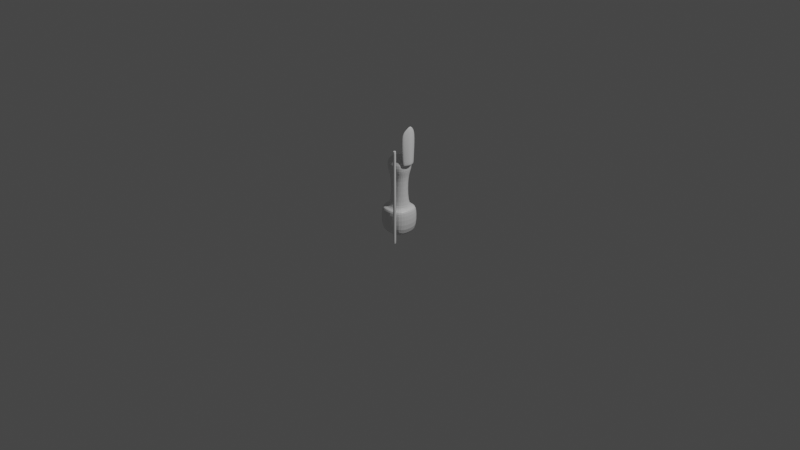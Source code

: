 # Source: Bishop.blend  (saved by Blender 2.83.19; exported with 4.5.12 LTS)
import bpy
from mathutils import Matrix  # noqa: F401  (used for matrix-valued properties, if any)

bpy.ops.wm.read_factory_settings(use_empty=True)
scene = bpy.context.scene
scene.name = 'Scene'

# ---- collections
col_collection = bpy.data.collections.new('Collection'); scene.collection.children.link(col_collection)

# ---- materials (node trees are filled in below, after node groups)
mat_material = bpy.data.materials.new('Material')
mat_material.alpha_threshold = 0.0
mat_material.use_transparent_shadow = False
mat_material.line_color = (0.0, 0.0, 0.0, 1.0)

# ---- material node trees
mat_material.use_nodes = True; mat_material.node_tree.nodes.clear()
_N = mat_material.node_tree.nodes; _L = mat_material.node_tree.links
n0 = _N.new('ShaderNodeOutputMaterial'); n0.name = 'Material Output'; n0.location = (300, 300)
n1 = _N.new('ShaderNodeBsdfPrincipled'); n1.name = 'Principled BSDF'; n1.location = (10, 300)
n1.distribution = 'GGX'
n1.subsurface_method = 'BURLEY'
n1.inputs[2].default_value = 0.4
n1.inputs[3].default_value = 1.45
n1.inputs[27].default_value = (0.0, 0.0, 0.0, 1.0)
n1.inputs[28].default_value = 1.0
_L.new(n1.outputs[0], n0.inputs[0])
n0.is_active_output = True

# ---- world
world_world = bpy.data.worlds.new('World'); scene.world = world_world
world_world.use_nodes = True; world_world.node_tree.nodes.clear()
_N = world_world.node_tree.nodes; _L = world_world.node_tree.links
n0 = _N.new('ShaderNodeOutputWorld'); n0.name = 'World Output'; n0.location = (300, 300)
n1 = _N.new('ShaderNodeBackground'); n1.name = 'Background'; n1.location = (10, 300)
n1.inputs[0].default_value = (0.05088, 0.05088, 0.05088, 1.0)
_L.new(n1.outputs[0], n0.inputs[0])
n0.is_active_output = True
world_world.color = (0.05088, 0.05088, 0.05088)
world_world.use_sun_shadow = False
world_world.sun_shadow_jitter_overblur = 0.0

# ---- cameras
cam_camera = bpy.data.cameras.new('Camera')
cam_camera.clip_end = 100.0
cam_camera.ortho_scale = 7.314

# ---- lights
light_light = bpy.data.lights.new('Light', 'POINT')
light_light.transmission_factor = 0.0
light_light.energy = 1000.0
light_light.shadow_soft_size = 0.1
light_light.shadow_maximum_resolution = 0.006
light_light.use_absolute_resolution = True

# ---- meshes
me_cube = bpy.data.meshes.new('Cube')
me_cube.from_pydata([(1.0, 1.0, 1.0), (1.0, 1.0, -1.0), (1.0, -1.0, 1.0), (1.0, -1.0, -1.0), (-1.0, 1.0, 1.0), (-1.0, 1.0, -1.0), (-1.0, -1.0, 1.0), (-1.0, -1.0, -1.0), (0.7939, -0.7939, 1.0), (-0.7939, -0.7939, 1.0), (0.7939, 0.7939, 1.0), (-0.7939, 0.7939, 1.0), (0.5416, -0.4925, 1.271), (-0.352, -0.4925, 1.271), (0.5416, 0.4011, 1.271), (-0.352, 0.4011, 1.271), (0.5416, -0.4925, 3.396), (-0.352, -0.4925, 3.396), (0.5416, 0.4011, 3.396), (-0.352, 0.4011, 3.396), (0.7602, -0.7111, 3.832), (-0.5706, -0.7111, 3.832), (0.7602, 0.6197, 3.832), (-0.5706, 0.6197, 3.832), (0.7602, -0.7111, 4.899), (-0.5706, -0.7111, 4.899), (0.7602, 0.6197, 4.899), (-0.5706, 0.6197, 4.899), (-1.259, 0.0, -1.0), (1.201, 0.0, 1.0), (-1.259, 0.0, 1.0), (1.201, 0.0, -1.0), (0.9946, 0.0, 1.0), (-1.053, 0.0, 1.0), (0.7423, -0.04569, 1.271), (-0.6114, -0.04569, 1.271), (0.7423, -0.04569, 3.396), (-0.6114, -0.04569, 3.396), (0.9609, -0.04569, 3.832), (-0.8301, -0.04569, 3.832), (0.9609, -0.04569, 4.899), (-0.8301, -0.04569, 4.899), (0.0, 1.116, -1.0), (0.0, -1.19, 1.0), (0.0, -1.19, -1.0), (0.0, 1.116, 1.0), (0.0, -0.9839, 1.0), (0.0, 0.9102, 1.0), (0.0948, -0.6825, 1.271), (0.0948, 0.5174, 1.271), (0.0948, -0.6825, 3.396), (0.0948, 0.5174, 3.396), (0.0948, -0.9012, 3.832), (0.0948, 0.736, 3.832), (0.0948, -0.9012, 4.899), (0.0948, 0.736, 4.899), (0.0, 0.0, -1.0), (1.098, -1.36, -1.027), (1.098, -1.36, 5.846), (1.118, -1.362, -1.027), (1.118, -1.362, 5.846), (1.136, -1.368, -1.027), (1.136, -1.368, 5.846), (1.154, -1.377, -1.027), (1.154, -1.377, 5.846), (1.169, -1.389, -1.027), (1.169, -1.389, 5.846), (1.181, -1.405, -1.027), (1.181, -1.405, 5.846), (1.191, -1.422, -1.027), (1.191, -1.422, 5.846), (1.196, -1.441, -1.027), (1.196, -1.441, 5.846), (1.198, -1.46, -1.027), (1.198, -1.46, 5.846), (1.196, -1.48, -1.027), (1.196, -1.48, 5.846), (1.191, -1.498, -1.027), (1.191, -1.498, 5.846), (1.181, -1.516, -1.027), (1.181, -1.516, 5.846), (1.169, -1.531, -1.027), (1.169, -1.531, 5.846), (1.154, -1.543, -1.027), (1.154, -1.543, 5.846), (1.136, -1.552, -1.027), (1.136, -1.552, 5.846), (1.118, -1.558, -1.027), (1.118, -1.558, 5.846), (1.098, -1.56, -1.027), (1.098, -1.56, 5.846), (1.079, -1.558, -1.027), (1.079, -1.558, 5.846), (1.06, -1.552, -1.027), (1.06, -1.552, 5.846), (1.043, -1.543, -1.027), (1.043, -1.543, 5.846), (1.027, -1.531, -1.027), (1.027, -1.531, 5.846), (1.015, -1.516, -1.027), (1.015, -1.516, 5.846), (1.006, -1.498, -1.027), (1.006, -1.498, 5.846), (1.0, -1.48, -1.027), (1.0, -1.48, 5.846), (0.9982, -1.46, -1.027), (0.9982, -1.46, 5.846), (1.0, -1.441, -1.027), (1.0, -1.441, 5.846), (1.006, -1.422, -1.027), (1.006, -1.422, 5.846), (1.015, -1.405, -1.027), (1.015, -1.405, 5.846), (1.027, -1.389, -1.027), (1.027, -1.389, 5.846), (1.043, -1.377, -1.027), (1.043, -1.377, 5.846), (1.06, -1.368, -1.027), (1.06, -1.368, 5.846), (1.079, -1.362, -1.027), (1.079, -1.362, 5.846), (0.7763, -0.4927, 4.364), (0.7763, -0.6562, 6.658), (0.7763, 0.471, 4.364), (0.7763, 0.6127, 6.583), (0.9492, -0.4927, 4.364), (0.9492, -0.6562, 6.684), (0.9492, 0.471, 4.364), (0.9492, 0.6127, 6.609), (1.012, -0.02221, 4.364), (1.012, -0.02171, 7.358), (1.185, -0.02169, 4.364), (1.185, -0.02171, 7.39), (0.9317, -0.25, 4.364), (1.104, -0.3389, 7.09), (0.9317, -0.3389, 7.069), (1.104, -0.253, 4.364), (0.9317, 0.2955, 7.024), (1.104, 0.2089, 4.364), (0.9317, 0.2055, 4.364), (1.104, 0.2955, 7.048), (1.098, -1.36, -0.9004), (1.118, -1.362, -0.9004), (1.136, -1.368, -0.9004), (1.154, -1.377, -0.9004), (1.169, -1.389, -0.9004), (1.181, -1.405, -0.9004), (1.191, -1.422, -0.9004), (1.196, -1.441, -0.9004), (1.198, -1.46, -0.9004), (1.196, -1.48, -0.9004), (1.191, -1.498, -0.9004), (1.181, -1.516, -0.9004), (1.169, -1.531, -0.9004), (1.154, -1.543, -0.9004), (1.136, -1.552, -0.9004), (1.118, -1.558, -0.9004), (1.098, -1.56, -0.9004), (1.079, -1.558, -0.9004), (1.06, -1.552, -0.9004), (1.043, -1.543, -0.9004), (1.027, -1.531, -0.9004), (1.015, -1.516, -0.9004), (1.006, -1.498, -0.9004), (1.0, -1.48, -0.9004), (0.9982, -1.46, -0.9004), (1.0, -1.441, -0.9004), (1.006, -1.422, -0.9004), (1.015, -1.405, -0.9004), (1.027, -1.389, -0.9004), (1.043, -1.377, -0.9004), (1.06, -1.368, -0.9004), (1.079, -1.362, -0.9004), (1.098, -1.36, 5.75), (1.118, -1.362, 5.75), (1.136, -1.368, 5.75), (1.154, -1.377, 5.75), (1.169, -1.389, 5.75), (1.181, -1.405, 5.75), (1.191, -1.422, 5.75), (1.196, -1.441, 5.75), (1.198, -1.46, 5.75), (1.196, -1.48, 5.75), (1.191, -1.498, 5.75), (1.181, -1.516, 5.75), (1.169, -1.531, 5.75), (1.154, -1.543, 5.75), (1.136, -1.552, 5.75), (1.118, -1.558, 5.75), (1.098, -1.56, 5.75), (1.079, -1.558, 5.75), (1.06, -1.552, 5.75), (1.043, -1.543, 5.75), (1.027, -1.531, 5.75), (1.015, -1.516, 5.75), (1.006, -1.498, 5.75), (1.0, -1.48, 5.75), (0.9982, -1.46, 5.75), (1.0, -1.441, 5.75), (1.006, -1.422, 5.75), (1.015, -1.405, 5.75), (1.027, -1.389, 5.75), (1.043, -1.377, 5.75), (1.06, -1.368, 5.75), (1.079, -1.362, 5.75), (0.7972, -0.5154, 4.551), (0.7972, 0.4821, 4.517), (0.9516, 0.4821, 4.529), (0.9516, -0.5154, 4.562), (1.162, -0.02148, 4.878), (1.008, -0.02171, 4.863), (0.936, -0.2653, 4.734), (1.09, -0.2666, 4.744), (1.09, 0.2233, 4.725), (0.936, 0.2218, 4.714)], [], [(45, 4, 11, 47), (44, 43, 6, 7), (28, 30, 4, 5), (56, 31, 3, 44), (31, 29, 2, 3), (42, 45, 0, 1), (46, 8, 12, 48), (43, 2, 8, 46), (30, 6, 9, 33), (29, 0, 10, 32), (49, 15, 19, 51), (47, 11, 15, 49), (32, 10, 14, 34), (33, 9, 13, 35), (37, 17, 21, 39), (34, 14, 18, 36), (35, 13, 17, 37), (48, 12, 16, 50), (53, 23, 27, 55), (50, 16, 20, 52), (51, 19, 23, 53), (36, 18, 22, 38), (38, 22, 26, 40), (39, 21, 25, 41), (52, 20, 24, 54), (23, 39, 41, 27), (20, 38, 40, 24), (55, 27, 41, 25, 54, 24, 40, 26), (16, 36, 38, 20), (15, 35, 37, 19), (12, 34, 36, 16), (19, 37, 39, 23), (11, 33, 35, 15), (8, 32, 34, 12), (2, 29, 32, 8), (4, 30, 33, 11), (1, 0, 29, 31), (42, 1, 31, 56), (7, 6, 30, 28), (5, 42, 56, 28), (21, 52, 54, 25), (18, 51, 53, 22), (17, 50, 52, 21), (22, 53, 55, 26), (13, 48, 50, 17), (10, 47, 49, 14), (14, 49, 51, 18), (6, 43, 46, 9), (9, 46, 48, 13), (5, 4, 45, 42), (28, 56, 44, 7), (3, 2, 43, 44), (0, 45, 47, 10), (173, 58, 60, 174), (174, 60, 62, 175), (175, 62, 64, 176), (176, 64, 66, 177), (177, 66, 68, 178), (178, 68, 70, 179), (179, 70, 72, 180), (180, 72, 74, 181), (181, 74, 76, 182), (182, 76, 78, 183), (183, 78, 80, 184), (184, 80, 82, 185), (185, 82, 84, 186), (186, 84, 86, 187), (187, 86, 88, 188), (188, 88, 90, 189), (189, 90, 92, 190), (190, 92, 94, 191), (191, 94, 96, 192), (192, 96, 98, 193), (193, 98, 100, 194), (194, 100, 102, 195), (195, 102, 104, 196), (196, 104, 106, 197), (197, 106, 108, 198), (198, 108, 110, 199), (199, 110, 112, 200), (200, 112, 114, 201), (201, 114, 116, 202), (202, 116, 118, 203), (60, 58, 120, 118, 116, 114, 112, 110, 108, 106, 104, 102, 100, 98, 96, 94, 92, 90, 88, 86, 84, 82, 80, 78, 76, 74, 72, 70, 68, 66, 64, 62), (203, 118, 120, 204), (204, 120, 58, 173), (57, 59, 61, 63, 65, 67, 69, 71, 73, 75, 77, 79, 81, 83, 85, 87, 89, 91, 93, 95, 97, 99, 101, 103, 105, 107, 109, 111, 113, 115, 117, 119), (214, 137, 124, 206), (206, 124, 128, 207), (212, 134, 126, 208), (208, 126, 122, 205), (133, 136, 125, 121), (134, 135, 122, 126), (140, 137, 130, 132), (139, 138, 131, 129), (213, 140, 132, 209), (211, 135, 130, 210), (205, 122, 135, 211), (132, 130, 135, 134), (129, 131, 136, 133), (209, 132, 134, 212), (207, 128, 140, 213), (123, 127, 138, 139), (128, 124, 137, 140), (210, 130, 137, 214), (119, 172, 141, 57), (117, 171, 172, 119), (115, 170, 171, 117), (113, 169, 170, 115), (111, 168, 169, 113), (109, 167, 168, 111), (107, 166, 167, 109), (105, 165, 166, 107), (103, 164, 165, 105), (101, 163, 164, 103), (99, 162, 163, 101), (97, 161, 162, 99), (95, 160, 161, 97), (93, 159, 160, 95), (91, 158, 159, 93), (89, 157, 158, 91), (87, 156, 157, 89), (85, 155, 156, 87), (83, 154, 155, 85), (81, 153, 154, 83), (79, 152, 153, 81), (77, 151, 152, 79), (75, 150, 151, 77), (73, 149, 150, 75), (71, 148, 149, 73), (69, 147, 148, 71), (67, 146, 147, 69), (65, 145, 146, 67), (63, 144, 145, 65), (61, 143, 144, 63), (59, 142, 143, 61), (57, 141, 142, 59), (172, 204, 173, 141), (171, 203, 204, 172), (170, 202, 203, 171), (169, 201, 202, 170), (168, 200, 201, 169), (167, 199, 200, 168), (166, 198, 199, 167), (165, 197, 198, 166), (164, 196, 197, 165), (163, 195, 196, 164), (162, 194, 195, 163), (161, 193, 194, 162), (160, 192, 193, 161), (159, 191, 192, 160), (158, 190, 191, 159), (157, 189, 190, 158), (156, 188, 189, 157), (155, 187, 188, 156), (154, 186, 187, 155), (153, 185, 186, 154), (152, 184, 185, 153), (151, 183, 184, 152), (150, 182, 183, 151), (149, 181, 182, 150), (148, 180, 181, 149), (147, 179, 180, 148), (146, 178, 179, 147), (145, 177, 178, 146), (144, 176, 177, 145), (143, 175, 176, 144), (142, 174, 175, 143), (141, 173, 174, 142), (129, 210, 214, 139), (127, 207, 213, 138), (131, 209, 212, 136), (121, 205, 211, 133), (133, 211, 210, 129), (138, 213, 209, 131), (125, 208, 205, 121), (136, 212, 208, 125), (123, 206, 207, 127), (139, 214, 206, 123)])
_uv = me_cube.uv_layers.new(name='UVMap')
_uv.uv.foreach_set('vector', [0.625, 0.375, 0.625, 0.25, 0.625, 0.25, 0.625, 0.375, 0.375, 0.875, 0.625, 0.875, 0.625, 1.0, 0.375, 1.0, 0.375, 0.125, 0.625, 0.125, 0.625, 0.25, 0.375, 0.25, 0.25, 0.625, 0.375, 0.625, 0.375, 0.75, 0.25, 0.75, 0.375, 0.625, 0.625, 0.625, 0.625, 0.75, 0.375, 0.75, 0.375, 0.375, 0.625, 0.375, 0.625, 0.5, 0.375, 0.5, 0.625, 0.875, 0.625, 0.75, 0.625, 0.75, 0.625, 0.875, 0.625, 0.875, 0.625, 0.75, 0.625, 0.75, 0.625, 0.875, 0.625, 0.125, 0.625, 0.0, 0.625, 0.0, 0.625, 0.125, 0.625, 0.625, 0.625, 0.5, 0.625, 0.5, 0.625, 0.625, 0.625, 0.375, 0.625, 0.25, 0.625, 0.25, 0.625, 0.375, 0.625, 0.375, 0.625, 0.25, 0.625, 0.25, 0.625, 0.375, 0.625, 0.625, 0.625, 0.5, 0.625, 0.5, 0.625, 0.625, 0.625, 0.125, 0.625, 0.0, 0.625, 0.0, 0.625, 0.125, 0.625, 0.125, 0.625, 0.0, 0.625, 0.0, 0.625, 0.125, 0.625, 0.625, 0.625, 0.5, 0.625, 0.5, 0.625, 0.625, 0.625, 0.125, 0.625, 0.0, 0.625, 0.0, 0.625, 0.125, 0.625, 0.875, 0.625, 0.75, 0.625, 0.75, 0.625, 0.875, 0.625, 0.375, 0.625, 0.25, 0.625, 0.25, 0.625, 0.375, 0.625, 0.875, 0.625, 0.75, 0.625, 0.75, 0.625, 0.875, 0.625, 0.375, 0.625, 0.25, 0.625, 0.25, 0.625, 0.375, 0.625, 0.625, 0.625, 0.5, 0.625, 0.5, 0.625, 0.625, 0.625, 0.625, 0.625, 0.5, 0.625, 0.5, 0.625, 0.625, 0.625, 0.125, 0.625, 0.0, 0.625, 0.0, 0.625, 0.125, 0.625, 0.875, 0.625, 0.75, 0.625, 0.75, 0.625, 0.875, 0.625, 0.25, 0.625, 0.125, 0.625, 0.125, 0.625, 0.25, 0.625, 0.75, 0.625, 0.625, 0.625, 0.625, 0.625, 0.75, 0.625, 0.375, 0.625, 0.25, 0.625, 0.125, 0.625, 1.0, 0.625, 0.875, 0.625, 0.75, 0.625, 0.625, 0.625, 0.5, 0.625, 0.75, 0.625, 0.625, 0.625, 0.625, 0.625, 0.75, 0.625, 0.25, 0.625, 0.125, 0.625, 0.125, 0.625, 0.25, 0.625, 0.75, 0.625, 0.625, 0.625, 0.625, 0.625, 0.75, 0.625, 0.25, 0.625, 0.125, 0.625, 0.125, 0.625, 0.25, 0.625, 0.25, 0.625, 0.125, 0.625, 0.125, 0.625, 0.25, 0.625, 0.75, 0.625, 0.625, 0.625, 0.625, 0.625, 0.75, 0.625, 0.75, 0.625, 0.625, 0.625, 0.625, 0.625, 0.75, 0.625, 0.25, 0.625, 0.125, 0.625, 0.125, 0.625, 0.25, 0.375, 0.5, 0.625, 0.5, 0.625, 0.625, 0.375, 0.625, 0.25, 0.5, 0.375, 0.5, 0.375, 0.625, 0.25, 0.625, 0.375, 0.0, 0.625, 0.0, 0.625, 0.125, 0.375, 0.125, 0.125, 0.5, 0.25, 0.5, 0.25, 0.625, 0.125, 0.625, 0.625, 1.0, 0.625, 0.875, 0.625, 0.875, 0.625, 1.0, 0.625, 0.5, 0.625, 0.375, 0.625, 0.375, 0.625, 0.5, 0.625, 1.0, 0.625, 0.875, 0.625, 0.875, 0.625, 1.0, 0.625, 0.5, 0.625, 0.375, 0.625, 0.375, 0.625, 0.5, 0.625, 1.0, 0.625, 0.875, 0.625, 0.875, 0.625, 1.0, 0.625, 0.5, 0.625, 0.375, 0.625, 0.375, 0.625, 0.5, 0.625, 0.5, 0.625, 0.375, 0.625, 0.375, 0.625, 0.5, 0.625, 1.0, 0.625, 0.875, 0.625, 0.875, 0.625, 1.0, 0.625, 1.0, 0.625, 0.875, 0.625, 0.875, 0.625, 1.0, 0.375, 0.25, 0.625, 0.25, 0.625, 0.375, 0.375, 0.375, 0.125, 0.625, 0.25, 0.625, 0.25, 0.75, 0.125, 0.75, 0.375, 0.75, 0.625, 0.75, 0.625, 0.875, 0.375, 0.875, 0.625, 0.5, 0.625, 0.375, 0.625, 0.375, 0.625, 0.5, 1.0, 0.875, 1.0, 1.0, 0.9688, 1.0, 0.9688, 0.875, 0.9688, 0.875, 0.9688, 1.0, 0.9375, 1.0, 0.9375, 0.875, 0.9375, 0.875, 0.9375, 1.0, 0.9062, 1.0, 0.9062, 0.875, 0.9062, 0.875, 0.9062, 1.0, 0.875, 1.0, 0.875, 0.875, 0.875, 0.875, 0.875, 1.0, 0.8438, 1.0, 0.8438, 0.875, 0.8438, 0.875, 0.8438, 1.0, 0.8125, 1.0, 0.8125, 0.875, 0.8125, 0.875, 0.8125, 1.0, 0.7812, 1.0, 0.7812, 0.875, 0.7812, 0.875, 0.7812, 1.0, 0.75, 1.0, 0.75, 0.875, 0.75, 0.875, 0.75, 1.0, 0.7188, 1.0, 0.7188, 0.875, 0.7188, 0.875, 0.7188, 1.0, 0.6875, 1.0, 0.6875, 0.875, 0.6875, 0.875, 0.6875, 1.0, 0.6562, 1.0, 0.6562, 0.875, 0.6562, 0.875, 0.6562, 1.0, 0.625, 1.0, 0.625, 0.875, 0.625, 0.875, 0.625, 1.0, 0.5938, 1.0, 0.5938, 0.875, 0.5938, 0.875, 0.5938, 1.0, 0.5625, 1.0, 0.5625, 0.875, 0.5625, 0.875, 0.5625, 1.0, 0.5312, 1.0, 0.5312, 0.875, 0.5312, 0.875, 0.5312, 1.0, 0.5, 1.0, 0.5, 0.875, 0.5, 0.875, 0.5, 1.0, 0.4688, 1.0, 0.4688, 0.875, 0.4688, 0.875, 0.4688, 1.0, 0.4375, 1.0, 0.4375, 0.875, 0.4375, 0.875, 0.4375, 1.0, 0.4062, 1.0, 0.4062, 0.875, 0.4062, 0.875, 0.4062, 1.0, 0.375, 1.0, 0.375, 0.875, 0.375, 0.875, 0.375, 1.0, 0.3438, 1.0, 0.3438, 0.875, 0.3438, 0.875, 0.3438, 1.0, 0.3125, 1.0, 0.3125, 0.875, 0.3125, 0.875, 0.3125, 1.0, 0.2812, 1.0, 0.2812, 0.875, 0.2812, 0.875, 0.2812, 1.0, 0.25, 1.0, 0.25, 0.875, 0.25, 0.875, 0.25, 1.0, 0.2188, 1.0, 0.2188, 0.875, 0.2188, 0.875, 0.2188, 1.0, 0.1875, 1.0, 0.1875, 0.875, 0.1875, 0.875, 0.1875, 1.0, 0.1562, 1.0, 0.1562, 0.875, 0.1562, 0.875, 0.1562, 1.0, 0.125, 1.0, 0.125, 0.875, 0.125, 0.875, 0.125, 1.0, 0.09375, 1.0, 0.09375, 0.875, 0.09375, 0.875, 0.09375, 1.0, 0.0625, 1.0, 0.0625, 0.875, 0.2968, 0.4854, 0.25, 0.49, 0.2032, 0.4854, 0.1582, 0.4717, 0.1167, 0.4496, 0.08029, 0.4197, 0.05045, 0.3833, 0.02827, 0.3418, 0.01461, 0.2968, 0.01, 0.25, 0.01461, 0.2032, 0.02827, 0.1582, 0.05045, 0.1167, 0.08029, 0.08029, 0.1167, 0.05045, 0.1582, 0.02827, 0.2032, 0.01461, 0.25, 0.01, 0.2968, 0.01461, 0.3418, 0.02827, 0.3833, 0.05045, 0.4197, 0.08029, 0.4496, 0.1167, 0.4717, 0.1582, 0.4854, 0.2032, 0.49, 0.25, 0.4854, 0.2968, 0.4717, 0.3418, 0.4496, 0.3833, 0.4197, 0.4197, 0.3833, 0.4496, 0.3418, 0.4717, 0.0625, 0.875, 0.0625, 1.0, 0.03125, 1.0, 0.03125, 0.875, 0.03125, 0.875, 0.03125, 1.0, 0.0, 1.0, 0.0, 0.875, 0.75, 0.49, 0.7968, 0.4854, 0.8418, 0.4717, 0.8833, 0.4496, 0.9197, 0.4197, 0.9496, 0.3833, 0.9717, 0.3418, 0.9854, 0.2968, 0.99, 0.25, 0.9854, 0.2032, 0.9717, 0.1582, 0.9496, 0.1167, 0.9197, 0.08029, 0.8833, 0.05045, 0.8418, 0.02827, 0.7968, 0.01461, 0.75, 0.01, 0.7032, 0.01461, 0.6582, 0.02827, 0.6167, 0.05045, 0.5803, 0.08029, 0.5504, 0.1167, 0.5283, 0.1582, 0.5146, 0.2032, 0.51, 0.25, 0.5146, 0.2968, 0.5283, 0.3418, 0.5504, 0.3833, 0.5803, 0.4197, 0.6167, 0.4496, 0.6582, 0.4717, 0.7032, 0.4854, 0.5, 0.1875, 0.625, 0.1875, 0.625, 0.25, 0.5, 0.25, 0.5, 0.25, 0.625, 0.25, 0.625, 0.5, 0.5, 0.5, 0.5, 0.6875, 0.625, 0.6875, 0.625, 0.75, 0.5, 0.75, 0.5, 0.75, 0.625, 0.75, 0.625, 1.0, 0.5, 1.0, 0.125, 0.6875, 0.375, 0.6875, 0.375, 0.75, 0.125, 0.75, 0.625, 0.6875, 0.875, 0.6875, 0.875, 0.75, 0.625, 0.75, 0.625, 0.5625, 0.875, 0.5625, 0.875, 0.625, 0.625, 0.625, 0.125, 0.5625, 0.375, 0.5625, 0.375, 0.625, 0.125, 0.625, 0.5, 0.5625, 0.625, 0.5625, 0.625, 0.625, 0.5, 0.625, 0.5, 0.0625, 0.625, 0.0625, 0.625, 0.125, 0.5, 0.125, 0.5, 0.0, 0.625, 0.0, 0.625, 0.0625, 0.5, 0.0625, 0.625, 0.625, 0.875, 0.625, 0.875, 0.6875, 0.625, 0.6875, 0.125, 0.625, 0.375, 0.625, 0.375, 0.6875, 0.125, 0.6875, 0.5, 0.625, 0.625, 0.625, 0.625, 0.6875, 0.5, 0.6875, 0.5, 0.5, 0.625, 0.5, 0.625, 0.5625, 0.5, 0.5625, 0.125, 0.5, 0.375, 0.5, 0.375, 0.5625, 0.125, 0.5625, 0.625, 0.5, 0.875, 0.5, 0.875, 0.5625, 0.625, 0.5625, 0.5, 0.125, 0.625, 0.125, 0.625, 0.1875, 0.5, 0.1875, 0.03125, 0.5, 0.03125, 0.75, 0.0, 0.75, 0.0, 0.5, 0.0625, 0.5, 0.0625, 0.75, 0.03125, 0.75, 0.03125, 0.5, 0.09375, 0.5, 0.09375, 0.75, 0.0625, 0.75, 0.0625, 0.5, 0.125, 0.5, 0.125, 0.75, 0.09375, 0.75, 0.09375, 0.5, 0.1562, 0.5, 0.1562, 0.75, 0.125, 0.75, 0.125, 0.5, 0.1875, 0.5, 0.1875, 0.75, 0.1562, 0.75, 0.1562, 0.5, 0.2188, 0.5, 0.2188, 0.75, 0.1875, 0.75, 0.1875, 0.5, 0.25, 0.5, 0.25, 0.75, 0.2188, 0.75, 0.2188, 0.5, 0.2812, 0.5, 0.2812, 0.75, 0.25, 0.75, 0.25, 0.5, 0.3125, 0.5, 0.3125, 0.75, 0.2812, 0.75, 0.2812, 0.5, 0.3438, 0.5, 0.3438, 0.75, 0.3125, 0.75, 0.3125, 0.5, 0.375, 0.5, 0.375, 0.75, 0.3438, 0.75, 0.3438, 0.5, 0.4062, 0.5, 0.4062, 0.75, 0.375, 0.75, 0.375, 0.5, 0.4375, 0.5, 0.4375, 0.75, 0.4062, 0.75, 0.4062, 0.5, 0.4688, 0.5, 0.4688, 0.75, 0.4375, 0.75, 0.4375, 0.5, 0.5, 0.5, 0.5, 0.75, 0.4688, 0.75, 0.4688, 0.5, 0.5312, 0.5, 0.5312, 0.75, 0.5, 0.75, 0.5, 0.5, 0.5625, 0.5, 0.5625, 0.75, 0.5312, 0.75, 0.5312, 0.5, 0.5938, 0.5, 0.5938, 0.75, 0.5625, 0.75, 0.5625, 0.5, 0.625, 0.5, 0.625, 0.75, 0.5938, 0.75, 0.5938, 0.5, 0.6562, 0.5, 0.6562, 0.75, 0.625, 0.75, 0.625, 0.5, 0.6875, 0.5, 0.6875, 0.75, 0.6562, 0.75, 0.6562, 0.5, 0.7188, 0.5, 0.7188, 0.75, 0.6875, 0.75, 0.6875, 0.5, 0.75, 0.5, 0.75, 0.75, 0.7188, 0.75, 0.7188, 0.5, 0.7812, 0.5, 0.7812, 0.75, 0.75, 0.75, 0.75, 0.5, 0.8125, 0.5, 0.8125, 0.75, 0.7812, 0.75, 0.7812, 0.5, 0.8438, 0.5, 0.8438, 0.75, 0.8125, 0.75, 0.8125, 0.5, 0.875, 0.5, 0.875, 0.75, 0.8438, 0.75, 0.8438, 0.5, 0.9062, 0.5, 0.9062, 0.75, 0.875, 0.75, 0.875, 0.5, 0.9375, 0.5, 0.9375, 0.75, 0.9062, 0.75, 0.9062, 0.5, 0.9688, 0.5, 0.9688, 0.75, 0.9375, 0.75, 0.9375, 0.5, 1.0, 0.5, 1.0, 0.75, 0.9688, 0.75, 0.9688, 0.5, 0.03125, 0.75, 0.03125, 0.875, 0.0, 0.875, 0.0, 0.75, 0.0625, 0.75, 0.0625, 0.875, 0.03125, 0.875, 0.03125, 0.75, 0.09375, 0.75, 0.09375, 0.875, 0.0625, 0.875, 0.0625, 0.75, 0.125, 0.75, 0.125, 0.875, 0.09375, 0.875, 0.09375, 0.75, 0.1562, 0.75, 0.1562, 0.875, 0.125, 0.875, 0.125, 0.75, 0.1875, 0.75, 0.1875, 0.875, 0.1562, 0.875, 0.1562, 0.75, 0.2188, 0.75, 0.2188, 0.875, 0.1875, 0.875, 0.1875, 0.75, 0.25, 0.75, 0.25, 0.875, 0.2188, 0.875, 0.2188, 0.75, 0.2812, 0.75, 0.2812, 0.875, 0.25, 0.875, 0.25, 0.75, 0.3125, 0.75, 0.3125, 0.875, 0.2812, 0.875, 0.2812, 0.75, 0.3438, 0.75, 0.3438, 0.875, 0.3125, 0.875, 0.3125, 0.75, 0.375, 0.75, 0.375, 0.875, 0.3438, 0.875, 0.3438, 0.75, 0.4062, 0.75, 0.4062, 0.875, 0.375, 0.875, 0.375, 0.75, 0.4375, 0.75, 0.4375, 0.875, 0.4062, 0.875, 0.4062, 0.75, 0.4688, 0.75, 0.4688, 0.875, 0.4375, 0.875, 0.4375, 0.75, 0.5, 0.75, 0.5, 0.875, 0.4688, 0.875, 0.4688, 0.75, 0.5312, 0.75, 0.5312, 0.875, 0.5, 0.875, 0.5, 0.75, 0.5625, 0.75, 0.5625, 0.875, 0.5312, 0.875, 0.5312, 0.75, 0.5938, 0.75, 0.5938, 0.875, 0.5625, 0.875, 0.5625, 0.75, 0.625, 0.75, 0.625, 0.875, 0.5938, 0.875, 0.5938, 0.75, 0.6562, 0.75, 0.6562, 0.875, 0.625, 0.875, 0.625, 0.75, 0.6875, 0.75, 0.6875, 0.875, 0.6562, 0.875, 0.6562, 0.75, 0.7188, 0.75, 0.7188, 0.875, 0.6875, 0.875, 0.6875, 0.75, 0.75, 0.75, 0.75, 0.875, 0.7188, 0.875, 0.7188, 0.75, 0.7812, 0.75, 0.7812, 0.875, 0.75, 0.875, 0.75, 0.75, 0.8125, 0.75, 0.8125, 0.875, 0.7812, 0.875, 0.7812, 0.75, 0.8438, 0.75, 0.8438, 0.875, 0.8125, 0.875, 0.8125, 0.75, 0.875, 0.75, 0.875, 0.875, 0.8438, 0.875, 0.8438, 0.75, 0.9062, 0.75, 0.9062, 0.875, 0.875, 0.875, 0.875, 0.75, 0.9375, 0.75, 0.9375, 0.875, 0.9062, 0.875, 0.9062, 0.75, 0.9688, 0.75, 0.9688, 0.875, 0.9375, 0.875, 0.9375, 0.75, 1.0, 0.75, 1.0, 0.875, 0.9688, 0.875, 0.9688, 0.75, 0.375, 0.125, 0.5, 0.125, 0.5, 0.1875, 0.375, 0.1875, 0.375, 0.5, 0.5, 0.5, 0.5, 0.5625, 0.375, 0.5625, 0.375, 0.625, 0.5, 0.625, 0.5, 0.6875, 0.375, 0.6875, 0.375, 0.0, 0.5, 0.0, 0.5, 0.0625, 0.375, 0.0625, 0.375, 0.0625, 0.5, 0.0625, 0.5, 0.125, 0.375, 0.125, 0.375, 0.5625, 0.5, 0.5625, 0.5, 0.625, 0.375, 0.625, 0.375, 0.75, 0.5, 0.75, 0.5, 1.0, 0.375, 1.0, 0.375, 0.6875, 0.5, 0.6875, 0.5, 0.75, 0.375, 0.75, 0.375, 0.25, 0.5, 0.25, 0.5, 0.5, 0.375, 0.5, 0.375, 0.1875, 0.5, 0.1875, 0.5, 0.25, 0.375, 0.25])
me_cube.materials.append(mat_material)
me_cube.use_remesh_preserve_volume = False
me_cube.use_remesh_preserve_attributes = False
me_cube.use_mirror_vertex_groups = False
me_cube.update()

# ---- objects
ob_cube = bpy.data.objects.new('Cube', me_cube)
ob_light = bpy.data.objects.new('Light', light_light)
ob_camera = bpy.data.objects.new('Camera', cam_camera)

# ---- transforms, parenting, visibility, modifiers, constraints
ob_cube.location = (0.0, 0.0, 0.0)
ob_cube.scale = (0.1455, 0.1455, 0.1455)
ob_cube.lock_rotations_4d = False
ob_cube.empty_display_type = 'ARROWS'
ob_cube.lineart.crease_threshold = 0.0
_m = ob_cube.modifiers.new('Subdivision', 'SUBSURF')
_m.uv_smooth = 'PRESERVE_CORNERS'
ob_light.location = (4.076, 1.005, 5.904)
ob_light.rotation_euler = (0.6503, 0.05522, 1.866)
ob_light.lock_rotations_4d = False
ob_light.empty_display_type = 'ARROWS'
ob_light.color = (0.0, 0.0, 0.0, 0.0)
ob_light.lineart.crease_threshold = 0.0
ob_camera.location = (7.359, -6.926, 4.958)
ob_camera.rotation_euler = (1.109, 0.0, 0.8149)
ob_camera.lock_rotations_4d = False
ob_camera.empty_display_type = 'ARROWS'
ob_camera.color = (0.0, 0.0, 0.0, 0.0)
ob_camera.display_type = 'WIRE'
ob_camera.lineart.crease_threshold = 0.0

# ---- collection membership
col_collection.objects.link(ob_cube)
col_collection.objects.link(ob_light)
col_collection.objects.link(ob_camera)

# ---- scene / render settings (as saved in the file)
scene.camera = ob_camera
scene.frame_start = 1; scene.frame_end = 250; scene.frame_set(1)
scene.render.engine = 'BLENDER_EEVEE_NEXT'
scene.cycles.use_denoising = False
scene.cycles.samples = 128
scene.cycles.sampling_pattern = 'TABULATED_SOBOL'
scene.cycles.use_adaptive_sampling = False
scene.cycles.use_light_tree = False
scene.view_settings.view_transform = 'Filmic'
bpy.context.view_layer.update()
